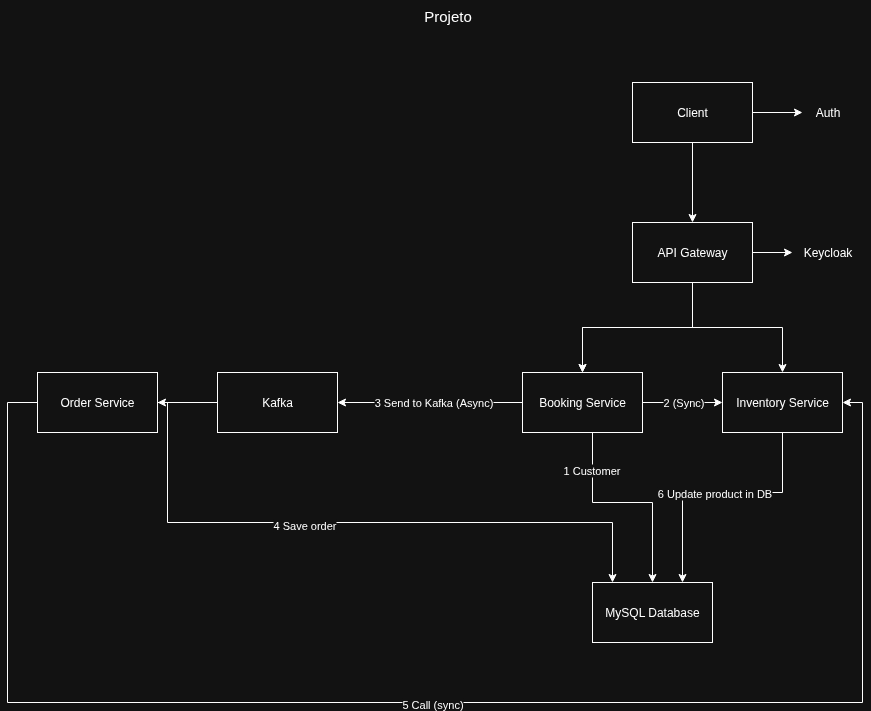

The diagram above was exported from draw.io. Its source (the exported page's mxGraphModel, read from the mxfile embedded in the PNG):
<mxGraphModel dx="2086" dy="1821" grid="1" gridSize="10" guides="1" tooltips="1" connect="1" arrows="1" fold="1" page="1" pageScale="1" pageWidth="850" pageHeight="1100" math="0" shadow="0">
  <root>
    <mxCell id="0" />
    <mxCell id="1" parent="0" />
    <mxCell id="sUIReWtBFyCM3qtjB-AX-3" value="" style="edgeStyle=orthogonalEdgeStyle;rounded=0;orthogonalLoop=1;jettySize=auto;html=1;" parent="1" source="sUIReWtBFyCM3qtjB-AX-1" target="sUIReWtBFyCM3qtjB-AX-2" edge="1">
      <mxGeometry relative="1" as="geometry" />
    </mxCell>
    <mxCell id="sUIReWtBFyCM3qtjB-AX-5" value="" style="edgeStyle=orthogonalEdgeStyle;rounded=0;orthogonalLoop=1;jettySize=auto;html=1;" parent="1" source="sUIReWtBFyCM3qtjB-AX-1" target="sUIReWtBFyCM3qtjB-AX-4" edge="1">
      <mxGeometry relative="1" as="geometry" />
    </mxCell>
    <mxCell id="sUIReWtBFyCM3qtjB-AX-1" value="Client" style="rounded=0;whiteSpace=wrap;html=1;" parent="1" vertex="1">
      <mxGeometry x="595" y="-1010" width="120" height="60" as="geometry" />
    </mxCell>
    <mxCell id="sUIReWtBFyCM3qtjB-AX-7" value="" style="edgeStyle=orthogonalEdgeStyle;rounded=0;orthogonalLoop=1;jettySize=auto;html=1;" parent="1" source="sUIReWtBFyCM3qtjB-AX-2" target="sUIReWtBFyCM3qtjB-AX-6" edge="1">
      <mxGeometry relative="1" as="geometry" />
    </mxCell>
    <mxCell id="sUIReWtBFyCM3qtjB-AX-9" value="" style="edgeStyle=orthogonalEdgeStyle;rounded=0;orthogonalLoop=1;jettySize=auto;html=1;" parent="1" source="sUIReWtBFyCM3qtjB-AX-2" target="sUIReWtBFyCM3qtjB-AX-8" edge="1">
      <mxGeometry relative="1" as="geometry" />
    </mxCell>
    <mxCell id="sUIReWtBFyCM3qtjB-AX-10" value="" style="edgeStyle=orthogonalEdgeStyle;rounded=0;orthogonalLoop=1;jettySize=auto;html=1;" parent="1" source="sUIReWtBFyCM3qtjB-AX-2" target="sUIReWtBFyCM3qtjB-AX-8" edge="1">
      <mxGeometry relative="1" as="geometry" />
    </mxCell>
    <mxCell id="sUIReWtBFyCM3qtjB-AX-12" value="" style="edgeStyle=orthogonalEdgeStyle;rounded=0;orthogonalLoop=1;jettySize=auto;html=1;" parent="1" source="sUIReWtBFyCM3qtjB-AX-2" target="sUIReWtBFyCM3qtjB-AX-11" edge="1">
      <mxGeometry relative="1" as="geometry" />
    </mxCell>
    <mxCell id="sUIReWtBFyCM3qtjB-AX-2" value="API Gateway" style="rounded=0;whiteSpace=wrap;html=1;" parent="1" vertex="1">
      <mxGeometry x="595" y="-870" width="120" height="60" as="geometry" />
    </mxCell>
    <mxCell id="sUIReWtBFyCM3qtjB-AX-4" value="Auth" style="text;html=1;align=center;verticalAlign=middle;resizable=0;points=[];autosize=1;strokeColor=none;fillColor=none;" parent="1" vertex="1">
      <mxGeometry x="765" y="-995" width="50" height="30" as="geometry" />
    </mxCell>
    <mxCell id="sUIReWtBFyCM3qtjB-AX-6" value="Keycloak" style="text;html=1;align=center;verticalAlign=middle;resizable=0;points=[];autosize=1;strokeColor=none;fillColor=none;" parent="1" vertex="1">
      <mxGeometry x="755" y="-855" width="70" height="30" as="geometry" />
    </mxCell>
    <mxCell id="sUIReWtBFyCM3qtjB-AX-16" value="" style="edgeStyle=orthogonalEdgeStyle;rounded=0;orthogonalLoop=1;jettySize=auto;html=1;entryX=1;entryY=0.5;entryDx=0;entryDy=0;" parent="1" source="sUIReWtBFyCM3qtjB-AX-8" target="gFSg_lhhcf5PNmU8U9EY-136" edge="1">
      <mxGeometry relative="1" as="geometry">
        <mxPoint x="385" y="-690" as="targetPoint" />
      </mxGeometry>
    </mxCell>
    <mxCell id="sUIReWtBFyCM3qtjB-AX-20" value="3 Send to Kafka (Async)" style="edgeLabel;html=1;align=center;verticalAlign=middle;resizable=0;points=[];" parent="sUIReWtBFyCM3qtjB-AX-16" connectable="0" vertex="1">
      <mxGeometry x="-0.069" y="-1" relative="1" as="geometry">
        <mxPoint x="-3" y="1" as="offset" />
      </mxGeometry>
    </mxCell>
    <mxCell id="sUIReWtBFyCM3qtjB-AX-24" style="edgeStyle=orthogonalEdgeStyle;rounded=0;orthogonalLoop=1;jettySize=auto;html=1;entryX=0.5;entryY=0;entryDx=0;entryDy=0;" parent="1" source="sUIReWtBFyCM3qtjB-AX-8" target="sUIReWtBFyCM3qtjB-AX-22" edge="1">
      <mxGeometry relative="1" as="geometry">
        <Array as="points">
          <mxPoint x="555" y="-590" />
          <mxPoint x="615" y="-590" />
        </Array>
      </mxGeometry>
    </mxCell>
    <mxCell id="sUIReWtBFyCM3qtjB-AX-27" value="1 Customer" style="edgeLabel;html=1;align=center;verticalAlign=middle;resizable=0;points=[];" parent="sUIReWtBFyCM3qtjB-AX-24" connectable="0" vertex="1">
      <mxGeometry x="-0.6476" y="-1" relative="1" as="geometry">
        <mxPoint as="offset" />
      </mxGeometry>
    </mxCell>
    <mxCell id="sUIReWtBFyCM3qtjB-AX-28" value="" style="edgeStyle=orthogonalEdgeStyle;rounded=0;orthogonalLoop=1;jettySize=auto;html=1;" parent="1" source="sUIReWtBFyCM3qtjB-AX-8" target="sUIReWtBFyCM3qtjB-AX-11" edge="1">
      <mxGeometry relative="1" as="geometry" />
    </mxCell>
    <mxCell id="sUIReWtBFyCM3qtjB-AX-29" value="2 (Sync)" style="edgeLabel;html=1;align=center;verticalAlign=middle;resizable=0;points=[];" parent="sUIReWtBFyCM3qtjB-AX-28" connectable="0" vertex="1">
      <mxGeometry x="-0.55" y="-1" relative="1" as="geometry">
        <mxPoint x="22" y="-1" as="offset" />
      </mxGeometry>
    </mxCell>
    <mxCell id="sUIReWtBFyCM3qtjB-AX-8" value="Booking Service" style="rounded=0;whiteSpace=wrap;html=1;" parent="1" vertex="1">
      <mxGeometry x="485" y="-720" width="120" height="60" as="geometry" />
    </mxCell>
    <mxCell id="sUIReWtBFyCM3qtjB-AX-26" style="edgeStyle=orthogonalEdgeStyle;rounded=0;orthogonalLoop=1;jettySize=auto;html=1;entryX=0.75;entryY=0;entryDx=0;entryDy=0;" parent="1" source="sUIReWtBFyCM3qtjB-AX-11" target="sUIReWtBFyCM3qtjB-AX-22" edge="1">
      <mxGeometry relative="1" as="geometry">
        <Array as="points">
          <mxPoint x="745" y="-600" />
          <mxPoint x="645" y="-600" />
        </Array>
      </mxGeometry>
    </mxCell>
    <mxCell id="sUIReWtBFyCM3qtjB-AX-33" value="6 Update product in DB" style="edgeLabel;html=1;align=center;verticalAlign=middle;resizable=0;points=[];" parent="sUIReWtBFyCM3qtjB-AX-26" connectable="0" vertex="1">
      <mxGeometry x="0.024" y="1" relative="1" as="geometry">
        <mxPoint as="offset" />
      </mxGeometry>
    </mxCell>
    <mxCell id="sUIReWtBFyCM3qtjB-AX-11" value="Inventory Service" style="rounded=0;whiteSpace=wrap;html=1;" parent="1" vertex="1">
      <mxGeometry x="685" y="-720" width="120" height="60" as="geometry" />
    </mxCell>
    <mxCell id="sUIReWtBFyCM3qtjB-AX-21" value="" style="edgeStyle=orthogonalEdgeStyle;rounded=0;orthogonalLoop=1;jettySize=auto;html=1;exitX=0;exitY=0.5;exitDx=0;exitDy=0;entryX=1;entryY=0.5;entryDx=0;entryDy=0;" parent="1" source="gFSg_lhhcf5PNmU8U9EY-136" target="sUIReWtBFyCM3qtjB-AX-17" edge="1">
      <mxGeometry relative="1" as="geometry">
        <mxPoint x="200" y="-690" as="sourcePoint" />
      </mxGeometry>
    </mxCell>
    <mxCell id="sUIReWtBFyCM3qtjB-AX-25" style="edgeStyle=orthogonalEdgeStyle;rounded=0;orthogonalLoop=1;jettySize=auto;html=1;" parent="1" source="sUIReWtBFyCM3qtjB-AX-17" target="sUIReWtBFyCM3qtjB-AX-22" edge="1">
      <mxGeometry relative="1" as="geometry">
        <Array as="points">
          <mxPoint x="130" y="-570" />
          <mxPoint x="575" y="-570" />
        </Array>
      </mxGeometry>
    </mxCell>
    <mxCell id="sUIReWtBFyCM3qtjB-AX-30" value="4 Save order" style="edgeLabel;html=1;align=center;verticalAlign=middle;resizable=0;points=[];" parent="sUIReWtBFyCM3qtjB-AX-25" connectable="0" vertex="1">
      <mxGeometry x="-0.1608" y="-3" relative="1" as="geometry">
        <mxPoint as="offset" />
      </mxGeometry>
    </mxCell>
    <mxCell id="sUIReWtBFyCM3qtjB-AX-31" style="edgeStyle=orthogonalEdgeStyle;rounded=0;orthogonalLoop=1;jettySize=auto;html=1;entryX=1;entryY=0.5;entryDx=0;entryDy=0;" parent="1" edge="1">
      <mxGeometry relative="1" as="geometry">
        <Array as="points">
          <mxPoint x="-30" y="-690" />
          <mxPoint x="-30" y="-390" />
          <mxPoint x="825" y="-390" />
          <mxPoint x="825" y="-690" />
        </Array>
        <mxPoint y="-690.0000000000002" as="sourcePoint" />
        <mxPoint x="805" y="-690" as="targetPoint" />
      </mxGeometry>
    </mxCell>
    <mxCell id="sUIReWtBFyCM3qtjB-AX-32" value="5 Call (sync)" style="edgeLabel;html=1;align=center;verticalAlign=middle;resizable=0;points=[];" parent="sUIReWtBFyCM3qtjB-AX-31" connectable="0" vertex="1">
      <mxGeometry x="0.003" y="-2" relative="1" as="geometry">
        <mxPoint as="offset" />
      </mxGeometry>
    </mxCell>
    <mxCell id="sUIReWtBFyCM3qtjB-AX-17" value="Order Service" style="whiteSpace=wrap;html=1;" parent="1" vertex="1">
      <mxGeometry y="-720" width="120" height="60" as="geometry" />
    </mxCell>
    <mxCell id="sUIReWtBFyCM3qtjB-AX-22" value="MySQL Database" style="whiteSpace=wrap;html=1;" parent="1" vertex="1">
      <mxGeometry x="555" y="-510" width="120" height="60" as="geometry" />
    </mxCell>
    <mxCell id="gFSg_lhhcf5PNmU8U9EY-136" value="Kafka" style="whiteSpace=wrap;html=1;" vertex="1" parent="1">
      <mxGeometry x="180" y="-720" width="120" height="60" as="geometry" />
    </mxCell>
    <mxCell id="gFSg_lhhcf5PNmU8U9EY-137" value="&lt;font style=&quot;font-size: 15px;&quot;&gt;Projeto&lt;/font&gt;" style="text;html=1;align=center;verticalAlign=middle;resizable=0;points=[];autosize=1;strokeColor=none;fillColor=none;" vertex="1" parent="1">
      <mxGeometry x="375" y="-1092" width="70" height="30" as="geometry" />
    </mxCell>
  </root>
</mxGraphModel>